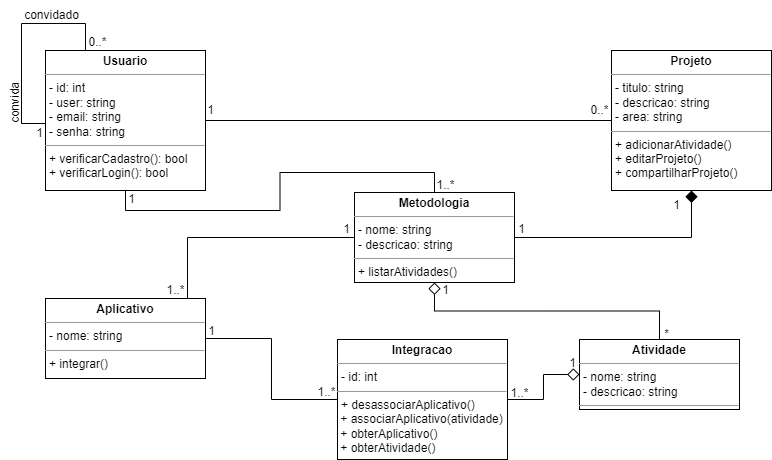

The diagram above was exported from draw.io. Its source (the exported page's mxGraphModel, read from the mxfile embedded in the PNG):
<mxGraphModel dx="839" dy="454" grid="1" gridSize="10" guides="1" tooltips="1" connect="1" arrows="1" fold="1" page="1" pageScale="1" pageWidth="827" pageHeight="1169" math="0" shadow="0">
  <root>
    <mxCell id="0" />
    <mxCell id="1" parent="0" />
    <mxCell id="cWpVTI7qOX-GbPD3CtG7-19" style="edgeStyle=orthogonalEdgeStyle;rounded=0;orthogonalLoop=1;jettySize=auto;html=1;exitX=0.5;exitY=1;exitDx=0;exitDy=0;entryX=1;entryY=0.5;entryDx=0;entryDy=0;endArrow=none;endFill=0;startArrow=diamond;startFill=1;startSize=10;" parent="1" source="cWpVTI7qOX-GbPD3CtG7-8" target="cWpVTI7qOX-GbPD3CtG7-12" edge="1">
      <mxGeometry relative="1" as="geometry" />
    </mxCell>
    <mxCell id="b0NIkiZB_zSbq3B3xMt4-1" style="edgeStyle=orthogonalEdgeStyle;rounded=0;orthogonalLoop=1;jettySize=auto;html=1;exitX=0;exitY=0.5;exitDx=0;exitDy=0;entryX=1;entryY=0.5;entryDx=0;entryDy=0;endArrow=none;endFill=0;" edge="1" parent="1" source="cWpVTI7qOX-GbPD3CtG7-8" target="cWpVTI7qOX-GbPD3CtG7-11">
      <mxGeometry relative="1" as="geometry" />
    </mxCell>
    <mxCell id="cWpVTI7qOX-GbPD3CtG7-8" value="&lt;p style=&quot;margin:0px;margin-top:4px;text-align:center;&quot;&gt;&lt;b&gt;Projeto&lt;/b&gt;&lt;/p&gt;&lt;hr size=&quot;1&quot;&gt;&lt;p style=&quot;margin:0px;margin-left:4px;&quot;&gt; - titulo: string&lt;/p&gt;&lt;p style=&quot;margin:0px;margin-left:4px;&quot;&gt;- descricao: string&amp;nbsp;&lt;/p&gt;&lt;p style=&quot;margin:0px;margin-left:4px;&quot;&gt;- area: string&lt;br&gt;&lt;/p&gt;&lt;hr size=&quot;1&quot;&gt;&lt;p style=&quot;margin:0px;margin-left:4px;&quot;&gt;+ adicionarAtividade()&lt;/p&gt;&lt;p style=&quot;margin:0px;margin-left:4px;&quot;&gt;+ editarProjeto()&lt;/p&gt;&lt;p style=&quot;margin:0px;margin-left:4px;&quot;&gt;+ compartilharProjeto()&lt;br&gt;&lt;/p&gt;" style="verticalAlign=top;align=left;overflow=fill;fontSize=12;fontFamily=Helvetica;html=1;whiteSpace=wrap;" parent="1" vertex="1">
      <mxGeometry x="640" y="60" width="160" height="140" as="geometry" />
    </mxCell>
    <mxCell id="cWpVTI7qOX-GbPD3CtG7-42" style="edgeStyle=orthogonalEdgeStyle;rounded=0;orthogonalLoop=1;jettySize=auto;html=1;exitX=0.5;exitY=1;exitDx=0;exitDy=0;entryX=0.5;entryY=0;entryDx=0;entryDy=0;endArrow=none;endFill=0;" parent="1" source="cWpVTI7qOX-GbPD3CtG7-11" target="cWpVTI7qOX-GbPD3CtG7-12" edge="1">
      <mxGeometry relative="1" as="geometry" />
    </mxCell>
    <mxCell id="cWpVTI7qOX-GbPD3CtG7-11" value="&lt;p style=&quot;margin:0px;margin-top:4px;text-align:center;&quot;&gt;&lt;b&gt;Usuario&lt;/b&gt;&lt;/p&gt;&lt;hr size=&quot;1&quot;&gt;&lt;p style=&quot;margin: 0px 0px 0px 4px;&quot;&gt;- id: int&lt;/p&gt;&lt;p style=&quot;margin: 0px 0px 0px 4px;&quot;&gt;- user: string&lt;/p&gt;&lt;p style=&quot;margin: 0px 0px 0px 4px;&quot;&gt;- email: string&lt;/p&gt;&lt;p style=&quot;margin: 0px 0px 0px 4px;&quot;&gt;- senha: string&lt;/p&gt;&lt;hr size=&quot;1&quot;&gt;&lt;p style=&quot;margin:0px;margin-left:4px;&quot;&gt;+ verificarCadastro(): bool&lt;/p&gt;&lt;p style=&quot;margin:0px;margin-left:4px;&quot;&gt;+ verificarLogin(): bool&lt;/p&gt;" style="verticalAlign=top;align=left;overflow=fill;fontSize=12;fontFamily=Helvetica;html=1;whiteSpace=wrap;" parent="1" vertex="1">
      <mxGeometry x="74" y="60" width="160" height="140" as="geometry" />
    </mxCell>
    <mxCell id="cWpVTI7qOX-GbPD3CtG7-20" style="edgeStyle=orthogonalEdgeStyle;rounded=0;orthogonalLoop=1;jettySize=auto;html=1;exitX=0.5;exitY=1;exitDx=0;exitDy=0;entryX=0.5;entryY=0;entryDx=0;entryDy=0;endArrow=none;endFill=0;startArrow=diamond;startFill=0;startSize=10;" parent="1" source="cWpVTI7qOX-GbPD3CtG7-12" target="cWpVTI7qOX-GbPD3CtG7-13" edge="1">
      <mxGeometry relative="1" as="geometry" />
    </mxCell>
    <mxCell id="cWpVTI7qOX-GbPD3CtG7-12" value="&lt;p style=&quot;margin:0px;margin-top:4px;text-align:center;&quot;&gt;&lt;b&gt;Metodologia&lt;/b&gt;&lt;/p&gt;&lt;hr size=&quot;1&quot;&gt;&lt;p style=&quot;margin:0px;margin-left:4px;&quot;&gt;- nome: string&lt;/p&gt;&lt;p style=&quot;margin:0px;margin-left:4px;&quot;&gt;- descricao: string&lt;/p&gt;&lt;hr size=&quot;1&quot;&gt;&lt;p style=&quot;margin:0px;margin-left:4px;&quot;&gt;+ listarAtividades()&lt;/p&gt;" style="verticalAlign=top;align=left;overflow=fill;fontSize=12;fontFamily=Helvetica;html=1;whiteSpace=wrap;" parent="1" vertex="1">
      <mxGeometry x="383" y="202" width="160" height="90" as="geometry" />
    </mxCell>
    <mxCell id="cWpVTI7qOX-GbPD3CtG7-13" value="&lt;p style=&quot;margin:0px;margin-top:4px;text-align:center;&quot;&gt;&lt;b&gt;Atividade&lt;/b&gt;&lt;/p&gt;&lt;hr size=&quot;1&quot;&gt;&lt;p style=&quot;margin:0px;margin-left:4px;&quot;&gt;- nome: string&lt;/p&gt;&lt;p style=&quot;margin:0px;margin-left:4px;&quot;&gt;- descricao: string&lt;/p&gt;&lt;hr size=&quot;1&quot;&gt;&lt;p style=&quot;margin:0px;margin-left:4px;&quot;&gt;&lt;br&gt;&lt;/p&gt;" style="verticalAlign=top;align=left;overflow=fill;fontSize=12;fontFamily=Helvetica;html=1;whiteSpace=wrap;" parent="1" vertex="1">
      <mxGeometry x="608" y="349" width="160" height="70" as="geometry" />
    </mxCell>
    <mxCell id="cWpVTI7qOX-GbPD3CtG7-54" style="edgeStyle=orthogonalEdgeStyle;rounded=0;orthogonalLoop=1;jettySize=auto;html=1;exitX=0.5;exitY=0;exitDx=0;exitDy=0;entryX=0;entryY=0.5;entryDx=0;entryDy=0;endArrow=none;endFill=0;" parent="1" source="cWpVTI7qOX-GbPD3CtG7-14" target="cWpVTI7qOX-GbPD3CtG7-12" edge="1">
      <mxGeometry relative="1" as="geometry">
        <Array as="points">
          <mxPoint x="216" y="308" />
          <mxPoint x="216" y="247" />
        </Array>
      </mxGeometry>
    </mxCell>
    <mxCell id="cWpVTI7qOX-GbPD3CtG7-14" value="&lt;p style=&quot;margin:0px;margin-top:4px;text-align:center;&quot;&gt;&lt;b&gt;Aplicativo&lt;/b&gt;&lt;/p&gt;&lt;hr size=&quot;1&quot;&gt;&lt;p style=&quot;margin:0px;margin-left:4px;&quot;&gt;- nome: string&lt;/p&gt;&lt;hr size=&quot;1&quot;&gt;&lt;p style=&quot;margin:0px;margin-left:4px;&quot;&gt;+ integrar()&lt;/p&gt;" style="verticalAlign=top;align=left;overflow=fill;fontSize=12;fontFamily=Helvetica;html=1;whiteSpace=wrap;" parent="1" vertex="1">
      <mxGeometry x="74" y="308" width="160" height="80" as="geometry" />
    </mxCell>
    <mxCell id="cWpVTI7qOX-GbPD3CtG7-22" value="1" style="text;html=1;align=center;verticalAlign=middle;resizable=0;points=[];autosize=1;strokeColor=none;fillColor=none;" parent="1" vertex="1">
      <mxGeometry x="224" y="105" width="30" height="30" as="geometry" />
    </mxCell>
    <mxCell id="cWpVTI7qOX-GbPD3CtG7-23" value="0..*" style="text;html=1;align=center;verticalAlign=middle;resizable=0;points=[];autosize=1;strokeColor=none;fillColor=none;" parent="1" vertex="1">
      <mxGeometry x="608" y="105" width="40" height="30" as="geometry" />
    </mxCell>
    <mxCell id="cWpVTI7qOX-GbPD3CtG7-30" value="1" style="text;html=1;align=center;verticalAlign=middle;resizable=0;points=[];autosize=1;strokeColor=none;fillColor=none;" parent="1" vertex="1">
      <mxGeometry x="690" y="200" width="30" height="30" as="geometry" />
    </mxCell>
    <mxCell id="cWpVTI7qOX-GbPD3CtG7-36" value="*" style="text;html=1;align=center;verticalAlign=middle;resizable=0;points=[];autosize=1;strokeColor=none;fillColor=none;" parent="1" vertex="1">
      <mxGeometry x="680" y="329" width="30" height="30" as="geometry" />
    </mxCell>
    <mxCell id="cWpVTI7qOX-GbPD3CtG7-37" value="1" style="text;html=1;align=center;verticalAlign=middle;resizable=0;points=[];autosize=1;strokeColor=none;fillColor=none;" parent="1" vertex="1">
      <mxGeometry x="459" y="285" width="30" height="30" as="geometry" />
    </mxCell>
    <mxCell id="cWpVTI7qOX-GbPD3CtG7-38" value="1..*" style="text;html=1;align=center;verticalAlign=middle;resizable=0;points=[];autosize=1;strokeColor=none;fillColor=none;" parent="1" vertex="1">
      <mxGeometry x="528" y="388" width="40" height="30" as="geometry" />
    </mxCell>
    <mxCell id="cWpVTI7qOX-GbPD3CtG7-39" value="1..*" style="text;html=1;align=center;verticalAlign=middle;resizable=0;points=[];autosize=1;strokeColor=none;fillColor=none;" parent="1" vertex="1">
      <mxGeometry x="184" y="285" width="40" height="30" as="geometry" />
    </mxCell>
    <mxCell id="cWpVTI7qOX-GbPD3CtG7-43" value="1" style="text;html=1;align=center;verticalAlign=middle;resizable=0;points=[];autosize=1;strokeColor=none;fillColor=none;" parent="1" vertex="1">
      <mxGeometry x="145" y="194" width="30" height="30" as="geometry" />
    </mxCell>
    <mxCell id="cWpVTI7qOX-GbPD3CtG7-45" value="1" style="text;html=1;align=center;verticalAlign=middle;resizable=0;points=[];autosize=1;strokeColor=none;fillColor=none;" parent="1" vertex="1">
      <mxGeometry x="535" y="224" width="30" height="30" as="geometry" />
    </mxCell>
    <mxCell id="cWpVTI7qOX-GbPD3CtG7-46" value="1..*" style="text;html=1;align=center;verticalAlign=middle;resizable=0;points=[];autosize=1;strokeColor=none;fillColor=none;" parent="1" vertex="1">
      <mxGeometry x="454" y="180" width="40" height="30" as="geometry" />
    </mxCell>
    <mxCell id="cWpVTI7qOX-GbPD3CtG7-47" style="edgeStyle=orthogonalEdgeStyle;rounded=0;orthogonalLoop=1;jettySize=auto;html=1;exitX=0;exitY=0.5;exitDx=0;exitDy=0;entryX=0.25;entryY=0;entryDx=0;entryDy=0;endArrow=none;endFill=0;" parent="1" source="cWpVTI7qOX-GbPD3CtG7-11" target="cWpVTI7qOX-GbPD3CtG7-11" edge="1">
      <mxGeometry relative="1" as="geometry">
        <Array as="points">
          <mxPoint x="74" y="133" />
          <mxPoint x="50" y="133" />
          <mxPoint x="50" y="33" />
          <mxPoint x="114" y="33" />
        </Array>
      </mxGeometry>
    </mxCell>
    <mxCell id="cWpVTI7qOX-GbPD3CtG7-48" value="convida" style="text;html=1;align=center;verticalAlign=middle;resizable=0;points=[];autosize=1;strokeColor=none;fillColor=none;rotation=-90;" parent="1" vertex="1">
      <mxGeometry x="14" y="98" width="60" height="30" as="geometry" />
    </mxCell>
    <mxCell id="cWpVTI7qOX-GbPD3CtG7-49" value="1" style="text;html=1;align=center;verticalAlign=middle;resizable=0;points=[];autosize=1;strokeColor=none;fillColor=none;" parent="1" vertex="1">
      <mxGeometry x="53" y="128" width="30" height="30" as="geometry" />
    </mxCell>
    <mxCell id="cWpVTI7qOX-GbPD3CtG7-50" value="0..*" style="text;html=1;align=center;verticalAlign=middle;resizable=0;points=[];autosize=1;strokeColor=none;fillColor=none;" parent="1" vertex="1">
      <mxGeometry x="106" y="37" width="40" height="30" as="geometry" />
    </mxCell>
    <mxCell id="cWpVTI7qOX-GbPD3CtG7-51" value="convidado" style="text;html=1;align=center;verticalAlign=middle;resizable=0;points=[];autosize=1;strokeColor=none;fillColor=none;" parent="1" vertex="1">
      <mxGeometry x="40" y="10" width="80" height="30" as="geometry" />
    </mxCell>
    <mxCell id="cWpVTI7qOX-GbPD3CtG7-56" style="edgeStyle=orthogonalEdgeStyle;rounded=0;orthogonalLoop=1;jettySize=auto;html=1;exitX=1;exitY=0.5;exitDx=0;exitDy=0;endArrow=diamond;endFill=0;startSize=10;endSize=10;" parent="1" source="cWpVTI7qOX-GbPD3CtG7-52" target="cWpVTI7qOX-GbPD3CtG7-13" edge="1">
      <mxGeometry relative="1" as="geometry" />
    </mxCell>
    <mxCell id="cWpVTI7qOX-GbPD3CtG7-57" style="edgeStyle=orthogonalEdgeStyle;rounded=0;orthogonalLoop=1;jettySize=auto;html=1;exitX=0;exitY=0.5;exitDx=0;exitDy=0;entryX=1;entryY=0.5;entryDx=0;entryDy=0;endArrow=none;endFill=0;" parent="1" source="cWpVTI7qOX-GbPD3CtG7-52" target="cWpVTI7qOX-GbPD3CtG7-14" edge="1">
      <mxGeometry relative="1" as="geometry" />
    </mxCell>
    <mxCell id="cWpVTI7qOX-GbPD3CtG7-52" value="&lt;p style=&quot;margin:0px;margin-top:4px;text-align:center;&quot;&gt;&lt;b&gt;Integracao&lt;/b&gt;&lt;/p&gt;&lt;hr size=&quot;1&quot;&gt;&lt;p style=&quot;margin:0px;margin-left:4px;&quot;&gt;- id: int&lt;/p&gt;&lt;hr size=&quot;1&quot;&gt;&lt;p style=&quot;margin:0px;margin-left:4px;&quot;&gt;+ desassociarAplicativo()&lt;/p&gt;&amp;nbsp;+ associarAplicativo(atividade)&lt;br&gt;&amp;nbsp;+ obterAplicativo()&lt;br&gt;&amp;nbsp;+ obterAtividade()" style="verticalAlign=top;align=left;overflow=fill;fontSize=12;fontFamily=Helvetica;html=1;whiteSpace=wrap;" parent="1" vertex="1">
      <mxGeometry x="366" y="349" width="170" height="120" as="geometry" />
    </mxCell>
    <mxCell id="cWpVTI7qOX-GbPD3CtG7-55" value="1" style="text;html=1;align=center;verticalAlign=middle;resizable=0;points=[];autosize=1;strokeColor=none;fillColor=none;" parent="1" vertex="1">
      <mxGeometry x="360" y="224" width="30" height="30" as="geometry" />
    </mxCell>
    <mxCell id="cWpVTI7qOX-GbPD3CtG7-58" value="1..*" style="text;html=1;align=center;verticalAlign=middle;resizable=0;points=[];autosize=1;strokeColor=none;fillColor=none;" parent="1" vertex="1">
      <mxGeometry x="335" y="387" width="40" height="30" as="geometry" />
    </mxCell>
    <mxCell id="cWpVTI7qOX-GbPD3CtG7-59" value="1" style="text;html=1;align=center;verticalAlign=middle;resizable=0;points=[];autosize=1;strokeColor=none;fillColor=none;" parent="1" vertex="1">
      <mxGeometry x="225" y="326" width="30" height="30" as="geometry" />
    </mxCell>
    <mxCell id="cWpVTI7qOX-GbPD3CtG7-60" value="1" style="text;html=1;align=center;verticalAlign=middle;resizable=0;points=[];autosize=1;strokeColor=none;fillColor=none;" parent="1" vertex="1">
      <mxGeometry x="586" y="358" width="30" height="30" as="geometry" />
    </mxCell>
  </root>
</mxGraphModel>